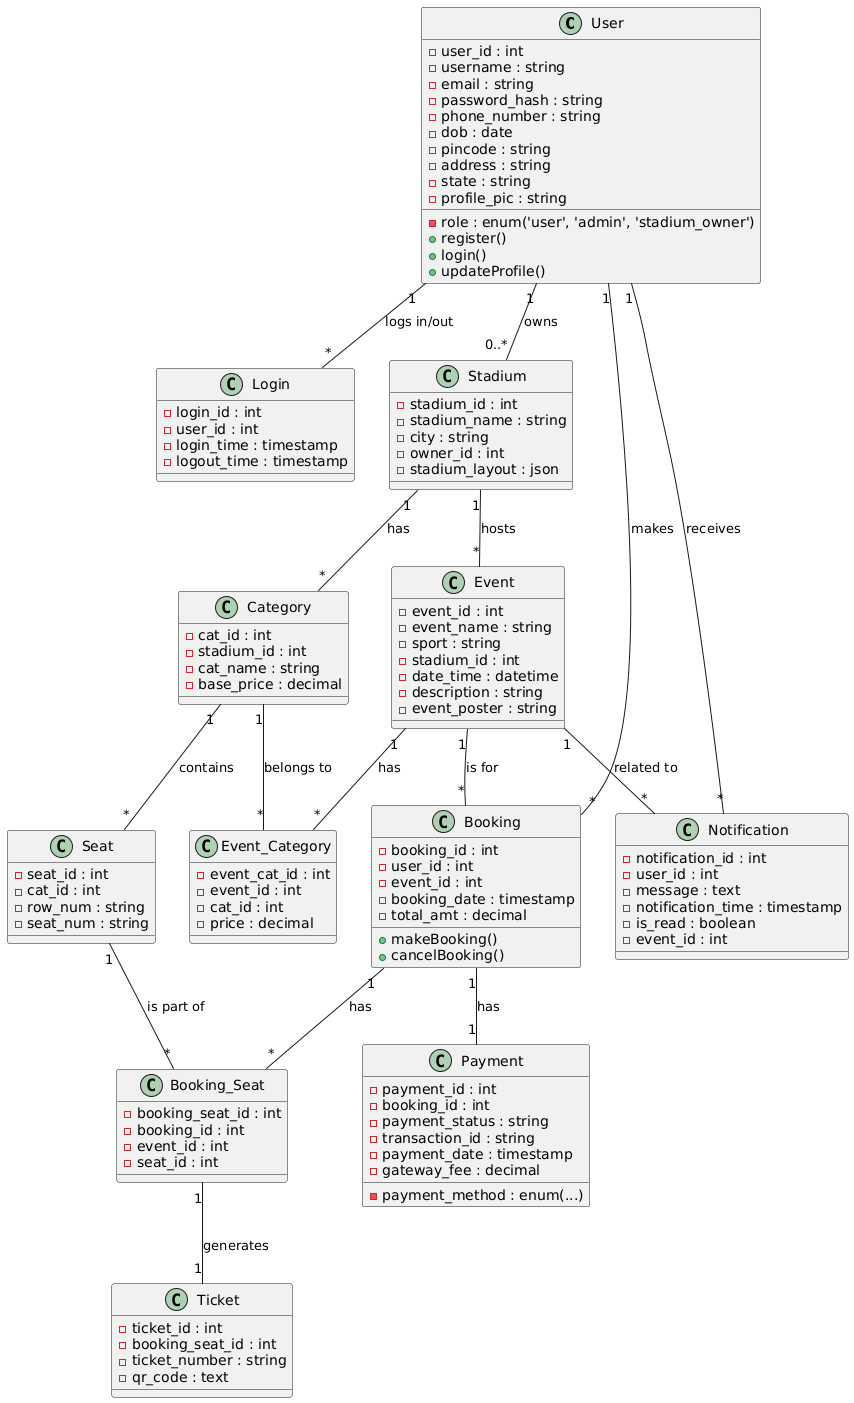

The diagram above was rendered by PlantUML. Its source (embedded in the PNG):
@startuml
class User {
    - user_id : int
    - username : string
    - email : string
    - password_hash : string
    - phone_number : string
    - role : enum('user', 'admin', 'stadium_owner')
    - dob : date
    - pincode : string
    - address : string
    - state : string
    - profile_pic : string
    + register()
    + login()
    + updateProfile()
}

class Login {
    - login_id : int
    - user_id : int
    - login_time : timestamp
    - logout_time : timestamp
}

class Stadium {
    - stadium_id : int
    - stadium_name : string
    - city : string
    - owner_id : int
    - stadium_layout : json
}

class Event {
    - event_id : int
    - event_name : string
    - sport : string
    - stadium_id : int
    - date_time : datetime
    - description : string
    - event_poster : string
}

class Category {
    - cat_id : int
    - stadium_id : int
    - cat_name : string
    - base_price : decimal
}

class Seat {
    - seat_id : int
    - cat_id : int
    - row_num : string
    - seat_num : string
}

class Event_Category {
    - event_cat_id : int
    - event_id : int
    - cat_id : int
    - price : decimal
}

class Booking {
    - booking_id : int
    - user_id : int
    - event_id : int
    - booking_date : timestamp
    - total_amt : decimal
    + makeBooking()
    + cancelBooking()
}

class Booking_Seat {
    - booking_seat_id : int
    - booking_id : int
    - event_id : int
    - seat_id : int
}

class Payment {
    - payment_id : int
    - booking_id : int
    - payment_method : enum(...)
    - payment_status : string
    - transaction_id : string
    - payment_date : timestamp
    - gateway_fee : decimal
}

class Ticket {
    - ticket_id : int
    - booking_seat_id : int
    - ticket_number : string
    - qr_code : text
}

class Notification {
    - notification_id : int
    - user_id : int
    - message : text
    - notification_time : timestamp
    - is_read : boolean
    - event_id : int
}

User "1" -- "*" Booking : makes
Booking "1" -- "*" Booking_Seat : has
Event "1" -- "*" Booking : is for
Seat "1" -- "*" Booking_Seat : is part of
Booking_Seat "1" -- "1" Ticket : generates
Booking "1" -- "1" Payment : has
User "1" -- "*" Notification : receives
Event "1" -- "*" Notification : related to
Stadium "1" -- "*" Event : hosts
Stadium "1" -- "*" Category : has
Category "1" -- "*" Seat : contains
Event "1" -- "*" Event_Category : has
Category "1" -- "*" Event_Category : belongs to
User "1" -- "*" Login : logs in/out
User "1" -- "0..*" Stadium : owns
@enduml